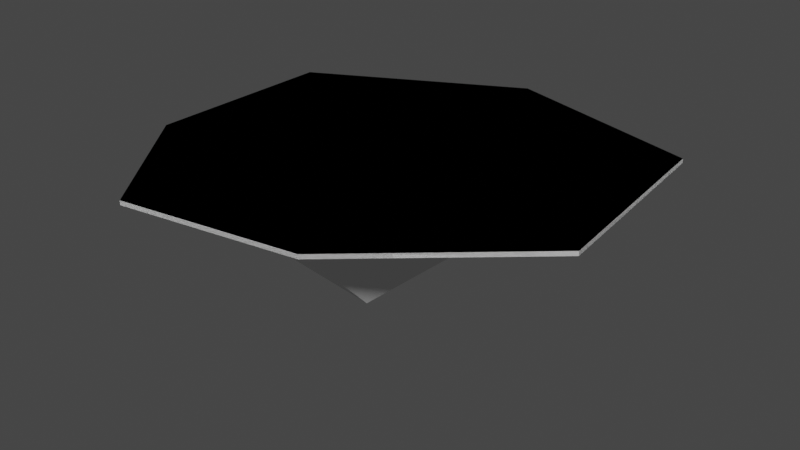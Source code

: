 # Source: island.blend  (saved by Blender 2.92.15; exported with 4.5.12 LTS)
import bpy
from mathutils import Matrix  # noqa: F401  (used for matrix-valued properties, if any)

bpy.ops.wm.read_factory_settings(use_empty=True)
scene = bpy.context.scene
scene.name = 'Scene'

# ---- collections
col_graphical = bpy.data.collections.new('Graphical'); scene.collection.children.link(col_graphical)
col_colliders = bpy.data.collections.new('Colliders'); scene.collection.children.link(col_colliders)

# ---- world
world_world = bpy.data.worlds.new('World'); scene.world = world_world
world_world.use_nodes = True; world_world.node_tree.nodes.clear()
_N = world_world.node_tree.nodes; _L = world_world.node_tree.links
n0 = _N.new('ShaderNodeOutputWorld'); n0.name = 'World Output'; n0.location = (300, 300)
n1 = _N.new('ShaderNodeBackground'); n1.name = 'Background'; n1.location = (10, 300)
n1.inputs[0].default_value = (0.05088, 0.05088, 0.05088, 1.0)
_L.new(n1.outputs[0], n0.inputs[0])
n0.is_active_output = True
world_world.color = (0.05088, 0.05088, 0.05088)
world_world.use_sun_shadow = False
world_world.sun_shadow_jitter_overblur = 0.0

# ---- meshes
me_plane_001 = bpy.data.meshes.new('Plane.001')
me_plane_001.from_pydata([(-0.7839, -2.009, 0.0), (-2.466, 2.074, 0.0), (2.205, -1.666, 0.0), (-2.466, -0.3756, 0.0), (4.883, 0.06532, 0.0), (4.54, 2.646, 0.0), (1.045, 3.413, 0.0), (-0.7839, -2.009, -0.1), (-2.466, 2.074, -0.1), (2.205, -1.666, -0.1), (-2.466, -0.3756, -0.1), (4.883, 0.06532, -0.1), (4.54, 2.646, -0.1), (1.045, 3.413, -0.1), (1.067, 0.2254, -3.199), (-0.8287, 0.4556, -2.137), (-2.183, -0.008785, -0.6872), (1.84, -1.321, -0.5509), (-1.77, 1.315, -0.8436), (-0.1581, 2.179, -0.8776), (-0.479, -1.065, -1.16), (3.788, 2.277, -0.5509), (4.479, 0.09453, -0.3255), (-1.806, 0.1125, -1.103), (-0.7914, 0.9718, -1.744), (-0.2395, -0.3233, -1.992), (2.192, 1.629, -1.368), (2.548, 0.3434, -1.47), (1.553, -1.05, -0.9051), (0.6416, 1.541, -2.127)], [], [(2, 4, 5, 6, 1, 3, 0), (9, 7, 10, 8, 13, 12, 11), (2, 0, 7, 9), (5, 4, 11, 12), (6, 5, 12, 13), (1, 6, 13, 8), (4, 2, 9, 11), (3, 1, 8, 10), (0, 3, 10, 7), (17, 22, 11, 9), (21, 12, 11, 22), (8, 13, 19), (19, 13, 12), (18, 16, 10, 8), (20, 17, 9, 7), (20, 7, 10, 16), (25, 20, 16, 23), (25, 28, 17, 20), (24, 23, 16), (19, 21, 26), (18, 19, 29), (26, 21, 22), (28, 27, 22), (25, 14, 28), (14, 24, 29), (14, 15, 23, 24), (14, 27, 28), (14, 25, 23), (27, 14, 26), (29, 26, 14), (15, 14, 23), (17, 28, 22), (27, 26, 22), (24, 18, 29), (29, 19, 26), (18, 24, 16), (21, 19, 12), (18, 8, 19)])
_uv = me_plane_001.uv_layers.new(name='UVMap')
_uv.uv.foreach_set('vector', [0.0, 0.0, 0.0, 0.0, 0.0, 0.0, 0.0, 0.0, 0.0, 0.0, 0.0, 0.0, 0.0, 0.0, 0.0, 0.0, 0.0, 0.0, 0.0, 0.0, 0.0, 0.0, 0.0, 0.0, 0.0, 0.0, 0.0, 0.0, 0.0, 0.0, 0.0, 0.0, 0.0, 0.0, 0.0, 0.0, 0.0, 0.0, 0.0, 0.0, 0.0, 0.0, 0.0, 0.0, 0.0, 0.0, 0.0, 0.0, 0.0, 0.0, 0.0, 0.0, 0.0, 0.0, 0.0, 0.0, 0.0, 0.0, 0.0, 0.0, 0.0, 0.0, 0.0, 0.0, 0.0, 0.0, 0.0, 0.0, 0.0, 0.0, 0.0, 0.0, 0.0, 0.0, 0.0, 0.0, 0.0, 0.0, 0.0, 0.0, 0.0, 0.0, 0.0, 0.0, 0.0, 0.0, 0.0, 0.0, 0.0, 0.0, 0.0, 0.0, 0.0, 0.0, 0.0, 0.0, 0.0, 0.0, 0.0, 0.0, 0.0, 0.0, 0.0, 0.0, 0.0, 0.0, 0.0, 0.0, 0.0, 0.0, 0.0, 0.0, 0.0, 0.0, 0.0, 0.0, 0.0, 0.0, 0.0, 0.0, 0.0, 0.0, 0.0, 0.0, 0.0, 0.0, 0.0, 0.0, 0.0, 0.0, 0.0, 0.0, 0.0, 0.0, 0.0, 0.0, 0.0, 0.0, 0.0, 0.0, 0.0, 0.0, 0.0, 0.0, 0.0, 0.0, 0.0, 0.0, 0.0, 0.0, 0.0, 0.0, 0.0, 0.0, 0.0, 0.0, 0.0, 0.0, 0.0, 0.0, 0.0, 0.0, 0.0, 0.0, 0.0, 0.0, 0.0, 0.0, 0.0, 0.0, 0.0, 0.0, 0.0, 0.0, 0.0, 0.0, 0.0, 0.0, 0.0, 0.0, 0.0, 0.0, 0.0, 0.0, 0.0, 0.0, 0.0, 0.0, 0.0, 0.0, 0.0, 0.0, 0.0, 0.0, 0.0, 0.0, 0.0, 0.0, 0.0, 0.0, 0.0, 0.0, 0.0, 0.0, 0.0, 0.0, 0.0, 0.0, 0.0, 0.0, 0.0, 0.0, 0.0, 0.0, 0.0, 0.0, 0.0, 0.0, 0.0, 0.0, 0.0, 0.0, 0.0, 0.0, 0.0, 0.0, 0.0, 0.0, 0.0, 0.0, 0.0, 0.0, 0.0, 0.0, 0.0, 0.0, 0.0, 0.0, 0.0, 0.0, 0.0, 0.0, 0.0, 0.0, 0.0, 0.0, 0.0, 0.0, 0.0, 0.0, 0.0, 0.0, 0.0, 0.0, 0.0, 0.0, 0.0, 0.0, 0.0, 0.0, 0.0, 0.0, 0.0, 0.0, 0.0, 0.0, 0.0, 0.0, 0.0, 0.0, 0.0, 0.0, 0.0, 0.0])
me_plane_001.use_remesh_fix_poles = True
me_plane_001.use_remesh_preserve_attributes = False
me_plane_001.use_mirror_vertex_groups = False
me_plane_001.update()
me_plane_002 = bpy.data.meshes.new('Plane.002')
me_plane_002.from_pydata([(-0.7839, -2.009, 0.0), (-2.466, 2.074, 0.0), (2.205, -1.666, 0.0), (-2.466, -0.3756, 0.0), (4.883, 0.06532, 0.0), (4.54, 2.646, 0.0), (1.045, 3.413, 0.0)], [], [(2, 4, 5, 6, 1, 3, 0)])
_uv = me_plane_002.uv_layers.new(name='UVMap')
_uv.uv.foreach_set('vector', [0.0, 0.0, 0.0, 0.0, 0.0, 0.0, 0.0, 0.0, 0.0, 0.0, 0.0, 0.0, 0.0, 0.0])
me_plane_002.use_remesh_fix_poles = True
me_plane_002.use_remesh_preserve_attributes = False
me_plane_002.use_mirror_vertex_groups = False
me_plane_002.update()

# ---- objects
ob_island = bpy.data.objects.new('Island', me_plane_001)
ob_island_plane_collider = bpy.data.objects.new('Island_plane_collider', me_plane_002)

# ---- transforms, parenting, visibility, modifiers, constraints
ob_island.location = (0.0, 0.0, 0.0)
ob_island.scale = (1.361, 1.844, 1.0)
ob_island.lineart.crease_threshold = 0.0
_m = ob_island.modifiers.new('Triangulate', 'TRIANGULATE')
ob_island_plane_collider.location = (0.0, 0.0, 0.0)
ob_island_plane_collider.scale = (1.361, 1.844, 1.0)
ob_island_plane_collider.lineart.crease_threshold = 0.0
_m = ob_island_plane_collider.modifiers.new('Solidify', 'SOLIDIFY')
_m.thickness = 0.1

# ---- collection membership
col_graphical.objects.link(ob_island)
col_colliders.objects.link(ob_island_plane_collider)

# ---- scene / render settings (as saved in the file)
scene.frame_start = 1; scene.frame_end = 250; scene.frame_set(1)
scene.render.engine = 'BLENDER_EEVEE_NEXT'
scene.cycles.use_denoising = False
scene.cycles.samples = 128
scene.cycles.sampling_pattern = 'TABULATED_SOBOL'
scene.cycles.use_adaptive_sampling = False
scene.cycles.use_light_tree = False
scene.view_settings.view_transform = 'Filmic'
bpy.context.view_layer.update()

# ---- added for rendering (the .blend has no active camera and no usable light): camera, sun
cam_auto = bpy.data.cameras.new('AutoCamera')
cam_auto.lens = 50.0
cam_auto.sensor_width = 36.0
cam_auto.clip_end = 1000.0
ob_auto_camera = bpy.data.objects.new('AutoCamera', cam_auto)
scene.collection.objects.link(ob_auto_camera)
ob_auto_camera.location = (15.0597, -14.8031, 9.13266)
ob_auto_camera.rotation_euler = (1.09748, -7.21219e-08, 0.694738)
scene.camera = ob_auto_camera
light_auto_sun = bpy.data.lights.new('AutoSun', 'SUN')
light_auto_sun.energy = 3.0
light_auto_sun.angle = 0.0523599
ob_auto_sun = bpy.data.objects.new('AutoSun', light_auto_sun)
scene.collection.objects.link(ob_auto_sun)
ob_auto_sun.rotation_euler = (0.872665, 0.174533, 0.523599)
bpy.context.view_layer.update()
